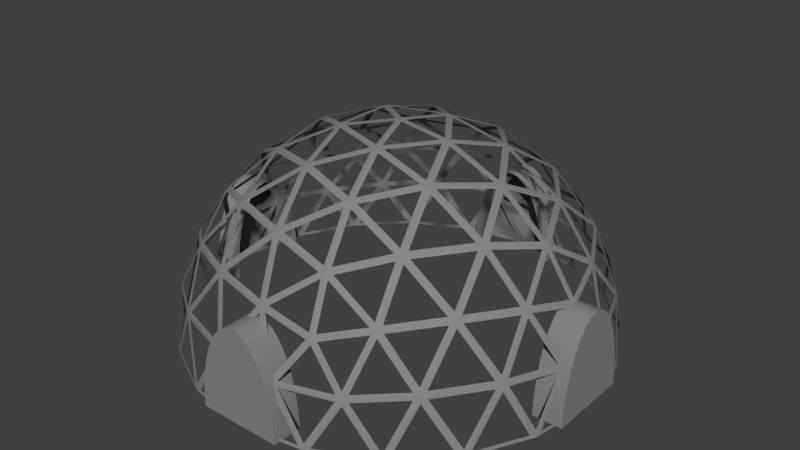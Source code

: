 # Source: growhouse_framework.blend  (saved by Blender 2.77.0; exported with 4.5.12 LTS)
import bpy
from mathutils import Matrix  # noqa: F401  (used for matrix-valued properties, if any)

bpy.ops.wm.read_factory_settings(use_empty=True)
scene = bpy.context.scene
scene.name = 'Scene'

# ---- collections
col_collection_1 = bpy.data.collections.new('Collection 1'); scene.collection.children.link(col_collection_1)

# ---- materials (node trees are filled in below, after node groups)
mat_steel = bpy.data.materials.new('Steel')
mat_steel.alpha_threshold = 0.0
mat_steel.use_transparent_shadow = False
mat_steel.diffuse_color = (0.2462, 0.2462, 0.2462, 1.0)
mat_steel.roughness = 0.5
mat_steel.specular_intensity = 0.7901

# ---- material node trees

# ---- world
world_world = bpy.data.worlds.new('World'); scene.world = world_world
world_world.color = (0.05088, 0.05088, 0.05088)
world_world.use_sun_shadow = False
world_world.sun_shadow_jitter_overblur = 0.0
world_world.cycles.sampling_method = 'MANUAL'

# ---- meshes
me_framework = bpy.data.meshes.new('Framework')
me_framework.from_pydata([(4.3, 2.25, 0.0), (5.0, 2.25, 0.0), (4.3, 2.207, -0.1951), (5.0, 2.207, -0.1951), (4.3, 2.079, -0.3827), (5.0, 2.079, -0.3827), (4.3, 1.871, -0.5556), (4.3, 1.591, -0.7071), (4.3, 1.25, -0.8315), (5.0, 1.25, -0.8315), (4.3, 0.861, -0.9239), (4.3, 0.439, -0.9808), (5.0, 0.439, -0.9808), (4.3, 1.48e-07, -1.0), (5.0, 1.043e-07, -1.0), (4.3, 2.238e-06, 1.0), (5.0, 2.194e-06, 1.0), (4.3, 0.439, 0.9808), (5.0, 0.439, 0.9808), (4.3, 0.861, 0.9239), (4.3, 1.25, 0.8315), (5.0, 1.25, 0.8315), (4.3, 1.591, 0.7071), (4.3, 1.871, 0.5556), (5.0, 1.871, 0.5556), (4.3, 2.079, 0.3827), (4.3, 2.207, 0.1951), (0.0, 2.25, 4.3), (0.0, 2.25, 5.0), (0.1951, 2.207, 4.3), (0.1951, 2.207, 5.0), (0.3827, 2.079, 4.3), (0.5556, 1.871, 4.3), (0.7071, 1.591, 4.3), (0.8315, 1.25, 4.3), (0.9239, 0.861, 4.3), (0.9239, 0.861, 5.0), (0.9808, 0.439, 4.3), (0.9808, 0.439, 5.0), (1.0, 3.797e-07, 4.3), (-1.0, 2.382e-06, 4.3), (-0.9808, 0.439, 4.3), (-0.9239, 0.861, 4.3), (-0.9239, 0.861, 5.0), (-0.8315, 1.25, 4.3), (-0.8315, 1.25, 5.0), (-0.7071, 1.591, 4.3), (-0.5556, 1.871, 4.3), (-0.3827, 2.079, 4.3), (-0.1951, 2.207, 4.3), (0.0, 2.25, -4.3), (0.1951, 2.207, -4.3), (0.3827, 2.079, -4.3), (0.5556, 1.871, -4.3), (0.7071, 1.591, -5.0), (0.7071, 1.591, -4.3), (0.8315, 1.25, -4.3), (0.9239, 0.861, -4.3), (0.9808, 0.439, -4.3), (1.0, -3.994e-08, -5.0), (1.0, -3.994e-08, -4.3), (-1.0, 1.963e-06, -4.3), (-0.9808, 0.439, -5.0), (-0.9808, 0.439, -4.3), (-0.9239, 0.861, -5.0), (-0.9239, 0.861, -4.3), (-0.8315, 1.25, -4.3), (-0.7071, 1.591, -4.3), (-0.5556, 1.871, -4.3), (-0.3827, 2.079, -4.3), (-0.1951, 2.207, -4.3), (-4.3, 2.25, 0.0), (-4.3, 2.207, -0.1951), (-4.3, 2.079, -0.3827), (-4.3, 1.871, -0.5556), (-4.3, 1.591, -0.7071), (-4.3, 1.25, -0.8315), (-4.3, 0.861, -0.9239), (-4.3, 0.439, -0.9808), (-4.3, 1.043e-07, -1.0), (-4.3, 2.194e-06, 1.0), (-4.3, 0.439, 0.9808), (-4.3, 0.861, 0.9239), (-4.3, 1.25, 0.8315), (-4.3, 1.591, 0.7071), (-5.0, 1.871, 0.5556), (-4.3, 1.871, 0.5556), (-4.3, 2.079, 0.3827), (-4.3, 2.207, 0.1951), (-5.0, 1.871, -0.5556), (-5.0, 1.48e-07, -1.0), (-5.0, 0.861, 0.9239), (1.385, 2.241, 4.262), (-3.625, 2.241, 2.634), (-3.625, 2.241, -2.634), (1.385, 2.241, -4.262), (4.481, 2.241, 0.0), (0.0, 5.01, 0.0), (4.793, 1.258, 0.7396), (4.765, 6.767e-08, 1.548), (4.765, -6.767e-08, -1.548), (4.793, 1.258, -0.7396), (0.7776, 1.258, 4.787), (-7.007e-08, 2.19e-07, 5.01), (2.945, 1.772e-07, 4.053), (2.184, 1.258, 4.33), (-4.312, 1.258, 2.219), (-4.765, 6.767e-08, 1.548), (-2.945, 1.772e-07, 4.053), (-3.443, 1.258, 3.415), (-3.443, 1.258, -3.415), (-2.945, -1.772e-07, -4.053), (-4.765, -6.767e-08, -1.548), (-4.312, 1.258, -2.219), (2.184, 1.258, -4.33), (2.945, -1.772e-07, -4.053), (7.007e-08, -2.19e-07, -5.01), (0.7776, 1.258, -4.787), (4.164, 2.517, 1.197), (3.448, 2.634, 2.505), (2.425, 2.517, 3.59), (0.1485, 2.517, 4.33), (-1.317, 2.634, 4.053), (-2.665, 2.517, 3.415), (-4.072, 2.517, 1.479), (-4.262, 2.634, 0.0), (-4.072, 2.517, -1.479), (-2.665, 2.517, -3.415), (-1.317, 2.634, -4.053), (0.1485, 2.517, -4.33), (2.425, 2.517, -3.59), (3.448, 2.634, -2.505), (4.164, 2.517, -1.197), (0.3888, 4.849, 1.197), (0.8139, 4.262, 2.505), (1.166, 3.294, 3.59), (3.775, 3.294, 0.0), (2.634, 4.262, 0.0), (1.258, 4.849, 0.0), (-1.018, 4.849, 0.7396), (-2.131, 4.262, 1.548), (-3.054, 3.294, 2.219), (-1.018, 4.849, -0.7396), (-2.131, 4.262, -1.548), (-3.054, 3.294, -2.219), (0.3888, 4.849, -1.197), (0.8139, 4.262, -2.505), (1.166, 3.294, -3.59), (1.813, 4.481, -1.317), (3.197, 3.625, -1.317), (2.241, 3.625, -2.634), (-0.6924, 4.481, -2.131), (-0.2645, 3.625, -3.448), (-1.813, 3.625, -2.945), (-2.241, 4.481, 0.0), (-3.361, 3.625, -0.8139), (-3.361, 3.625, 0.8139), (-0.6924, 4.481, 2.131), (-1.813, 3.625, 2.945), (-0.2645, 3.625, 3.448), (1.813, 4.481, 1.317), (2.241, 3.625, 2.634), (3.197, 3.625, 1.317), (4.318, 1.385, -2.131), (4.053, -2.599e-07, -2.945), (3.361, 1.385, -3.448), (-0.6924, 1.385, -4.765), (-1.548, -2.439e-06, -4.765), (-2.241, 1.385, -4.262), (-4.746, 1.385, -0.8139), (-5.01, 3.149e-06, 1.907e-06), (-4.746, 1.385, 0.8139), (-2.241, 1.385, 4.262), (-1.548, -3.859e-06, 4.765), (-0.6924, 1.385, 4.765), (3.361, 1.385, 3.448), (4.053, -9.58e-06, 2.945), (4.318, 1.385, 2.131), (1.548, -2.083e-07, -4.765), (-4.053, -1.287e-07, -2.945), (-4.053, 1.287e-07, 2.945), (1.548, 2.083e-07, 4.765), (5.01, 0.0, 0.0), (1.435, 2.322, 4.18), (2.284, 2.547, 3.631), (1.257, 3.182, 3.631), (-3.532, 2.322, 2.656), (-2.747, 2.547, 3.294), (-3.065, 3.182, 2.317), (-3.618, 2.322, -2.538), (-3.982, 2.547, -1.595), (-3.151, 3.182, -2.199), (1.296, 2.322, -4.225), (0.2863, 2.547, -4.28), (1.118, 3.182, -3.676), (4.418, 2.322, -0.07315), (4.159, 2.547, -1.05), (3.842, 3.182, -0.07315), (1.128, 4.859, -0.07315), (0.4182, 4.859, -1.05), (0.1007, 4.99, -0.07315), (2.5, 4.311, -0.0805), (1.829, 4.49, -1.156), (1.376, 4.791, -0.08051), (3.67, 3.374, -0.08051), (3.198, 3.644, -1.156), (2.738, 4.164, -0.08051), (1.239, 4.827, -0.1537), (1.692, 4.526, -1.229), (0.529, 4.827, -1.131), (1.665, 4.49, -1.382), (0.849, 4.311, -2.352), (0.5018, 4.791, -1.284), (2.618, 4.236, -0.161), (3.078, 3.717, -1.236), (1.947, 4.415, -1.236), (3.054, 3.678, -1.397), (2.273, 3.678, -2.473), (1.923, 4.376, -1.397), (1.778, 4.415, -1.47), (2.127, 3.717, -2.546), (0.9622, 4.236, -2.44), (2.088, 3.644, -2.684), (1.211, 3.374, -3.465), (0.9227, 4.164, -2.579), (3.763, 3.267, -0.1537), (4.081, 2.632, -1.131), (3.292, 3.537, -1.229), (4.061, 2.591, -1.284), (3.476, 2.687, -2.352), (3.272, 3.497, -1.382), (3.154, 3.565, -1.47), (3.359, 2.755, -2.44), (2.373, 3.565, -2.546), (3.311, 2.687, -2.579), (2.476, 2.591, -3.465), (2.326, 3.497, -2.684), (2.186, 3.537, -2.751), (2.337, 2.632, -3.532), (1.309, 3.267, -3.532), (2.284, 2.547, -3.631), (1.435, 2.322, -4.18), (1.257, 3.182, -3.631), (0.279, 4.859, -1.096), (-0.8697, 4.859, -0.7223), (-0.03846, 4.99, -0.1184), (0.6958, 4.311, -2.402), (-0.5342, 4.49, -2.097), (0.3487, 4.791, -1.334), (1.057, 3.374, -3.515), (-0.1111, 3.644, -3.399), (0.7695, 4.164, -2.629), (0.2367, 4.827, -1.226), (-0.6462, 4.526, -1.989), (-0.912, 4.827, -0.8526), (-0.8002, 4.49, -2.01), (-1.975, 4.311, -1.534), (-1.066, 4.791, -0.874), (0.6559, 4.236, -2.54), (-0.2247, 3.717, -3.31), (-0.5741, 4.415, -2.234), (-0.3853, 3.678, -3.337), (-1.65, 3.678, -2.926), (-0.7347, 4.376, -2.261), (-0.8488, 4.415, -2.145), (-1.764, 3.717, -2.81), (-2.023, 4.236, -1.669), (-1.908, 3.644, -2.815), (-2.922, 3.374, -2.222), (-2.168, 4.164, -1.675), (1.017, 3.267, -3.627), (0.1855, 2.632, -4.23), (-0.1518, 3.537, -3.51), (0.03366, 2.591, -4.259), (-1.163, 2.687, -4.033), (-0.3036, 3.497, -3.539), (-0.4235, 3.565, -3.454), (-1.283, 2.755, -3.948), (-1.688, 3.565, -3.043), (-1.43, 2.687, -3.946), (-2.531, 2.591, -3.426), (-1.834, 3.497, -3.041), (-1.941, 3.537, -2.929), (-2.637, 2.632, -3.313), (-2.954, 3.267, -2.336), (-2.747, 2.547, -3.294), (-3.532, 2.322, -2.656), (-3.065, 3.182, -2.317), (-0.9557, 4.859, -0.6039), (-0.9557, 4.859, 0.6039), (-0.1245, 4.99, 0.0), (-2.07, 4.311, -1.404), (-2.159, 4.49, -0.1398), (-1.161, 4.791, -0.7438), (-3.016, 3.374, -2.092), (-3.267, 3.644, -0.9447), (-2.262, 4.164, -1.544), (-1.093, 4.827, -0.6039), (-2.091, 4.526, 0.0), (-1.093, 4.827, 0.6039), (-2.159, 4.49, 0.1398), (-2.07, 4.311, 1.404), (-1.161, 4.791, 0.7438), (-2.213, 4.236, -1.409), (-3.217, 3.717, -0.809), (-2.302, 4.415, -0.1444), (-3.292, 3.678, -0.6646), (-3.292, 3.678, 0.6646), (-2.377, 4.376, 0.0), (-2.302, 4.415, 0.1444), (-3.217, 3.717, 0.809), (-2.213, 4.236, 1.409), (-3.267, 3.644, 0.9447), (-3.016, 3.374, 2.092), (-2.262, 4.164, 1.544), (-3.135, 3.267, -2.088), (-3.966, 2.632, -1.484), (-3.385, 3.537, -0.9405), (-4.04, 2.591, -1.348), (-4.195, 2.687, -0.1402), (-3.459, 3.497, -0.8048), (-3.416, 3.565, -0.6646), (-4.152, 2.755, 0.0), (-3.416, 3.565, 0.6646), (-4.195, 2.687, 0.1402), (-4.04, 2.591, 1.348), (-3.459, 3.497, 0.8048), (-3.385, 3.537, 0.9405), (-3.966, 2.632, 1.484), (-3.135, 3.267, 2.088), (-3.982, 2.547, 1.595), (-3.618, 2.322, 2.538), (-3.151, 3.182, 2.199), (-0.8697, 4.859, 0.7223), (0.279, 4.859, 1.096), (-0.03846, 4.99, 0.1184), (-1.975, 4.311, 1.534), (-0.8002, 4.49, 2.01), (-1.066, 4.791, 0.874), (-2.922, 3.374, 2.222), (-1.908, 3.644, 2.815), (-2.168, 4.164, 1.675), (-0.912, 4.827, 0.8526), (-0.6462, 4.526, 1.989), (0.2367, 4.827, 1.226), (-0.5342, 4.49, 2.097), (0.6958, 4.311, 2.402), (0.3487, 4.791, 1.334), (-2.023, 4.236, 1.669), (-1.764, 3.717, 2.81), (-0.8488, 4.415, 2.145), (-1.65, 3.678, 2.926), (-0.3853, 3.678, 3.337), (-0.7347, 4.376, 2.261), (-0.5741, 4.415, 2.234), (-0.2247, 3.717, 3.31), (0.6559, 4.236, 2.54), (-0.1111, 3.644, 3.399), (1.057, 3.374, 3.515), (0.7695, 4.164, 2.629), (-2.954, 3.267, 2.336), (-2.637, 2.632, 3.313), (-1.941, 3.537, 2.929), (-2.531, 2.591, 3.426), (-1.43, 2.687, 3.946), (-1.834, 3.497, 3.041), (-1.688, 3.565, 3.043), (-1.283, 2.755, 3.948), (-0.4235, 3.565, 3.454), (-1.163, 2.687, 4.033), (0.03366, 2.591, 4.259), (-0.3036, 3.497, 3.539), (-0.1518, 3.537, 3.51), (0.1855, 2.632, 4.23), (1.017, 3.267, 3.627), (0.2863, 2.547, 4.28), (1.296, 2.322, 4.225), (1.118, 3.182, 3.676), (0.4182, 4.859, 1.05), (1.128, 4.859, 0.07315), (0.1007, 4.99, 0.07315), (0.849, 4.311, 2.352), (1.665, 4.49, 1.382), (0.5018, 4.791, 1.284), (1.211, 3.374, 3.465), (2.088, 3.644, 2.684), (0.9227, 4.164, 2.579), (0.529, 4.827, 1.131), (1.692, 4.526, 1.229), (1.239, 4.827, 0.1537), (1.829, 4.49, 1.156), (2.5, 4.311, 0.0805), (1.376, 4.791, 0.0805), (0.9622, 4.236, 2.44), (2.127, 3.717, 2.546), (1.778, 4.415, 1.47), (2.273, 3.678, 2.473), (3.054, 3.678, 1.397), (1.923, 4.376, 1.397), (1.947, 4.415, 1.236), (3.078, 3.717, 1.236), (2.618, 4.236, 0.161), (3.198, 3.644, 1.156), (3.67, 3.374, 0.08051), (2.738, 4.164, 0.0805), (1.309, 3.267, 3.532), (2.337, 2.632, 3.532), (2.186, 3.537, 2.751), (2.476, 2.591, 3.465), (3.311, 2.687, 2.579), (2.326, 3.497, 2.684), (2.373, 3.565, 2.546), (3.359, 2.755, 2.44), (3.154, 3.565, 1.47), (3.476, 2.687, 2.352), (4.061, 2.591, 1.284), (3.272, 3.497, 1.382), (3.292, 3.537, 1.229), (4.081, 2.632, 1.131), (3.763, 3.267, 0.1537), (4.159, 2.547, 1.05), (4.418, 2.322, 0.07315), (3.842, 3.182, 0.07315), (4.735, 1.395, -0.7223), (4.221, 2.423, -1.096), (4.481, 2.197, -0.1184), (4.739, 0.1616, -1.534), (4.374, 1.292, -2.01), (4.762, 1.189, -0.874), (4.725, 1.343, -0.8526), (4.337, 1.446, -1.989), (4.211, 2.37, -1.226), (4.255, 1.53, -2.097), (3.545, 2.55, -2.402), (4.129, 2.455, -1.334), (4.694, 0.08465, -1.669), (4.113, 0.08465, -2.81), (4.329, 1.215, -2.145), (4.027, 0.1693, -2.926), (3.462, 1.3, -3.337), (4.243, 1.3, -2.261), (4.206, 1.461, -2.234), (3.425, 1.461, -3.31), (3.496, 2.481, -2.54), (3.309, 1.53, -3.399), (2.544, 2.455, -3.515), (3.38, 2.55, -2.629), (3.943, 0.08465, -3.043), (3.038, 0.08465, -3.948), (3.378, 1.215, -3.454), (2.924, 0.1616, -4.033), (2.303, 1.189, -4.259), (3.263, 1.292, -3.539), (3.232, 1.446, -3.51), (2.271, 1.343, -4.23), (2.467, 2.37, -3.627), (2.15, 1.395, -4.28), (1.497, 2.197, -4.225), (2.346, 2.423, -3.676), (0.7763, 1.395, -4.727), (0.2625, 2.423, -4.353), (1.272, 2.197, -4.298), (0.005212, 0.1616, -4.981), (-0.5602, 1.292, -4.781), (0.6402, 1.189, -4.799), (0.6493, 1.343, -4.757), (-0.5511, 1.446, -4.74), (0.1355, 2.37, -4.384), (-0.6792, 1.53, -4.695), (-1.189, 2.55, -4.114), (0.007506, 2.455, -4.339), (-0.137, 0.08465, -4.98), (-1.401, 0.08465, -4.78), (-0.7024, 1.215, -4.78), (-1.538, 0.1693, -4.734), (-2.104, 1.3, -4.323), (-0.8393, 1.3, -4.734), (-0.8252, 1.461, -4.691), (-2.089, 1.461, -4.28), (-1.335, 2.481, -4.109), (-2.21, 1.53, -4.197), (-2.557, 2.455, -3.506), (-1.456, 2.55, -4.027), (-1.676, 0.08465, -4.691), (-2.816, 0.08465, -4.109), (-2.241, 1.215, -4.28), (-2.932, 0.1616, -4.027), (-3.339, 1.189, -3.506), (-2.357, 1.292, -4.197), (-2.34, 1.446, -4.158), (-3.322, 1.343, -3.467), (-2.687, 2.37, -3.467), (-3.406, 1.395, -3.368), (-3.555, 2.197, -2.729), (-2.771, 2.423, -3.368), (-4.255, 1.395, -2.199), (-4.059, 2.423, -1.595), (-3.695, 2.197, -2.538), (-4.736, 0.1616, -1.544), (-4.72, 1.292, -0.9447), (-4.366, 1.189, -2.092), (-4.324, 1.343, -2.088), (-4.678, 1.446, -0.9405), (-4.128, 2.37, -1.484), (-4.675, 1.53, -0.8048), (-4.28, 2.55, -0.1402), (-4.125, 2.455, -1.348), (-4.779, 0.08465, -1.409), (-4.979, 0.08465, -0.1444), (-4.763, 1.215, -0.809), (-4.978, 0.1693, 1.907e-06), (-4.762, 1.3, 0.6646), (-4.762, 1.3, -0.6646), (-4.716, 1.461, -0.6646), (-4.716, 1.461, 0.6646), (-4.321, 2.481, 0.0), (-4.675, 1.53, 0.8048), (-4.125, 2.455, 1.348), (-4.28, 2.55, 0.1402), (-4.979, 0.08465, 0.1444), (-4.779, 0.08465, 1.409), (-4.763, 1.215, 0.809), (-4.736, 0.1616, 1.544), (-4.366, 1.189, 2.092), (-4.72, 1.292, 0.9447), (-4.678, 1.446, 0.9405), (-4.324, 1.343, 2.088), (-4.128, 2.37, 1.484), (-4.255, 1.395, 2.199), (-3.695, 2.197, 2.538), (-4.059, 2.423, 1.595), (-3.406, 1.395, 3.368), (-2.771, 2.423, 3.368), (-3.555, 2.197, 2.729), (-2.932, 0.1616, 4.027), (-2.357, 1.292, 4.197), (-3.339, 1.189, 3.506), (-3.322, 1.343, 3.467), (-2.34, 1.446, 4.158), (-2.687, 2.37, 3.467), (-2.21, 1.53, 4.197), (-1.456, 2.55, 4.027), (-2.557, 2.455, 3.506), (-2.816, 0.08465, 4.109), (-1.676, 0.08465, 4.691), (-2.241, 1.215, 4.28), (-1.538, 0.1693, 4.734), (-0.8393, 1.3, 4.734), (-2.104, 1.3, 4.323), (-2.089, 1.461, 4.28), (-0.8252, 1.461, 4.691), (-1.335, 2.481, 4.109), (-0.6792, 1.53, 4.695), (0.007506, 2.455, 4.339), (-1.189, 2.55, 4.114), (-1.401, 0.08465, 4.78), (-0.137, 0.08465, 4.98), (-0.7024, 1.215, 4.78), (0.005211, 0.1616, 4.981), (0.6402, 1.189, 4.799), (-0.5602, 1.292, 4.781), (-0.5511, 1.446, 4.74), (0.6493, 1.343, 4.757), (0.1355, 2.37, 4.384), (0.7763, 1.395, 4.727), (1.272, 2.197, 4.298), (0.2625, 2.423, 4.353), (2.15, 1.395, 4.28), (2.346, 2.423, 3.676), (1.497, 2.197, 4.225), (2.924, 0.1616, 4.033), (3.263, 1.292, 3.539), (2.303, 1.189, 4.259), (2.271, 1.343, 4.23), (3.232, 1.446, 3.51), (2.467, 2.37, 3.627), (3.309, 1.53, 3.399), (3.38, 2.55, 2.629), (2.544, 2.455, 3.515), (3.038, 0.08465, 3.948), (3.943, 0.08464, 3.043), (3.378, 1.215, 3.454), (4.027, 0.1693, 2.926), (4.243, 1.3, 2.261), (3.462, 1.3, 3.337), (3.425, 1.461, 3.31), (4.206, 1.461, 2.234), (3.496, 2.481, 2.54), (4.255, 1.53, 2.097), (4.129, 2.455, 1.334), (3.545, 2.55, 2.402), (4.113, 0.08464, 2.81), (4.694, 0.08465, 1.669), (4.329, 1.215, 2.145), (4.739, 0.1616, 1.534), (4.762, 1.189, 0.874), (4.374, 1.292, 2.01), (4.337, 1.446, 1.989), (4.725, 1.343, 0.8526), (4.211, 2.37, 1.226), (4.735, 1.395, 0.7223), (4.481, 2.197, 0.1184), (4.221, 2.423, 1.096), (2.05, 1.318, -4.353), (0.9007, 1.318, -4.727), (1.396, 2.12, -4.298), (2.813, 0.07692, -4.114), (1.672, 0.07692, -4.695), (2.192, 1.104, -4.339), (2.06, 1.181, -4.384), (1.54, 0.1538, -4.74), (0.9107, 1.181, -4.757), (1.406, 0.07692, -4.781), (0.1422, 0.07692, -4.981), (0.7772, 1.104, -4.799), (-3.507, 1.318, -3.294), (-4.217, 1.318, -2.317), (-3.656, 2.12, -2.656), (-3.043, 0.07692, -3.946), (-3.948, 0.07692, -3.041), (-3.45, 1.104, -3.426), (-3.533, 1.181, -3.313), (-4.032, 0.1538, -2.929), (-4.243, 1.181, -2.336), (-4.113, 0.07692, -2.815), (-4.694, 0.07692, -1.675), (-4.324, 1.104, -2.222), (-4.217, 1.318, 2.317), (-3.507, 1.318, 3.294), (-3.656, 2.12, 2.656), (-4.694, 0.07692, 1.675), (-4.113, 0.07692, 2.815), (-4.324, 1.104, 2.222), (-4.243, 1.181, 2.336), (-4.032, 0.1538, 2.929), (-3.533, 1.181, 3.313), (-3.948, 0.07692, 3.041), (-3.043, 0.07692, 3.946), (-3.45, 1.104, 3.426), (0.9007, 1.318, 4.727), (2.05, 1.318, 4.353), (1.396, 2.12, 4.298), (0.1422, 0.07692, 4.981), (1.406, 0.07692, 4.781), (0.7772, 1.104, 4.799), (0.9107, 1.181, 4.757), (1.54, 0.1538, 4.74), (2.06, 1.181, 4.384), (1.672, 0.07692, 4.695), (2.813, 0.07692, 4.114), (2.192, 1.104, 4.339), (4.774, 1.318, 0.6039), (4.774, 1.318, -0.6039), (4.519, 2.12, 0.0), (4.781, 0.07692, 1.404), (4.982, 0.07692, 0.1398), (4.804, 1.104, 0.7438), (4.806, 1.181, 0.6039), (4.983, 0.1538, 0.0), (4.806, 1.181, -0.6039), (4.982, 0.07692, -0.1398), (4.781, 0.07692, -1.404), (4.804, 1.104, -0.7438), (5.0, 1.871, -0.5556), (5.0, 1.591, -0.7071), (5.0, 0.861, -0.9239), (5.0, 0.861, 0.9239), (5.0, 1.591, 0.7071), (5.0, 2.079, 0.3827), (5.0, 2.207, 0.1951), (0.3827, 2.079, 5.0), (0.5556, 1.871, 5.0), (0.7071, 1.591, 5.0), (0.8315, 1.25, 5.0), (1.0, 3.797e-07, 5.0), (-0.9808, 0.439, 5.0), (-1.0, 2.382e-06, 5.0), (-0.7071, 1.591, 5.0), (-0.5556, 1.871, 5.0), (-0.3827, 2.079, 5.0), (-0.1951, 2.207, 5.0), (0.0, 2.25, -5.0), (0.1951, 2.207, -5.0), (0.3827, 2.079, -5.0), (0.5556, 1.871, -5.0), (0.8315, 1.25, -5.0), (0.9239, 0.861, -5.0), (0.9808, 0.439, -5.0), (-1.0, 1.963e-06, -5.0), (-0.8315, 1.25, -5.0), (-0.7071, 1.591, -5.0), (-0.5556, 1.871, -5.0), (-0.3827, 2.079, -5.0), (-0.1951, 2.207, -5.0), (-5.0, 2.207, -0.1951), (-5.0, 0.861, -0.9239), (-5.0, 0.439, -0.9808), (-5.0, 0.439, 0.9808), (-5.0, 1.25, 0.8315), (-5.0, 2.207, 0.1951), (-5.0, 2.25, 0.0), (-5.0, 2.079, -0.3827), (-5.0, 1.591, -0.7071), (-5.0, 1.25, -0.8315), (-5.0, 2.238e-06, 1.0), (-5.0, 1.591, 0.7071), (-5.0, 2.079, 0.3827), (5.0, 1.591, -0.7071), (5.0, 1.871, -0.5556), (5.0, 2.207, 0.1951), (5.0, 2.079, 0.3827), (0.5556, 1.871, 5.0), (0.3827, 2.079, 5.0), (0.7071, 1.591, 5.0), (0.8315, 1.25, 5.0), (-0.9808, 0.439, 5.0), (-1.0, 2.382e-06, 5.0), (-0.5556, 1.871, 5.0), (-0.7071, 1.591, 5.0), (-0.3827, 2.079, 5.0), (-0.1951, 2.207, 5.0), (0.0, 2.25, -5.0), (0.1951, 2.207, -5.0), (0.3827, 2.079, -5.0), (0.5556, 1.871, -5.0), (0.8315, 1.25, -5.0), (0.9239, 0.861, -5.0), (0.9808, 0.439, -5.0), (-0.8315, 1.25, -5.0), (-0.7071, 1.591, -5.0), (-0.5556, 1.871, -5.0), (-0.3827, 2.079, -5.0), (-0.1951, 2.207, -5.0), (5.0, 2.207, -0.1951), (5.0, 2.25, 0.0), (5.0, 2.079, -0.3827), (5.0, 1.043e-07, -1.0), (5.0, 0.439, -0.9808), (5.0, 0.439, 0.9808), (5.0, 2.194e-06, 1.0), (0.1951, 2.207, 5.0), (0.0, 2.25, 5.0), (0.9808, 0.439, 5.0), (0.9239, 0.861, 5.0), (-0.8315, 1.25, 5.0), (-0.9239, 0.861, 5.0), (-0.9808, 0.439, -5.0), (-0.9239, 0.861, -5.0), (5.0, 1.25, -0.8315), (5.0, 0.861, -0.9239), (5.0, 0.861, 0.9239), (5.0, 1.25, 0.8315), (5.0, 1.591, 0.7071), (5.0, 1.871, 0.5556), (1.0, 3.797e-07, 5.0), (0.7071, 1.591, -5.0), (1.0, -3.994e-08, -5.0), (-1.0, 1.963e-06, -5.0), (-5.0, 2.25, 0.0), (-5.0, 2.207, -0.1951), (-5.0, 2.079, -0.3827), (-5.0, 1.871, -0.5556), (-5.0, 1.591, -0.7071), (-5.0, 1.25, -0.8315), (-5.0, 0.861, -0.9239), (-5.0, 0.439, -0.9808), (-5.0, 1.48e-07, -1.0), (-5.0, 2.238e-06, 1.0), (-5.0, 0.439, 0.9808), (-5.0, 0.861, 0.9239), (-5.0, 1.25, 0.8315), (-5.0, 1.591, 0.7071), (-5.0, 1.871, 0.5556), (-5.0, 2.079, 0.3827), (-5.0, 2.207, 0.1951)], [], [(0, 734, 733, 2), (2, 733, 735, 4), (4, 735, 708, 6), (6, 708, 707, 7), (7, 707, 748, 8), (8, 748, 749, 10), (10, 749, 737, 11), (11, 737, 14, 13), (15, 16, 738, 17), (17, 738, 750, 19), (19, 750, 751, 20), (20, 751, 752, 22), (22, 752, 753, 23), (23, 753, 710, 25), (25, 710, 709, 26), (26, 709, 734, 0), (3, 1, 669, 668, 24, 667, 21, 666, 18, 739, 736, 12, 665, 9, 664, 663, 5), (27, 741, 740, 29), (29, 740, 712, 31), (31, 712, 711, 32), (32, 711, 713, 33), (33, 713, 714, 34), (34, 714, 743, 35), (35, 743, 742, 37), (37, 742, 754, 39), (40, 716, 715, 41), (41, 715, 745, 42), (42, 745, 744, 44), (44, 744, 718, 46), (46, 718, 717, 47), (47, 717, 719, 48), (48, 719, 720, 49), (49, 720, 741, 27), (30, 28, 680, 679, 678, 677, 45, 43, 675, 676, 674, 38, 36, 673, 672, 671, 670), (721, 50, 51, 722), (722, 51, 52, 723), (723, 52, 53, 724), (724, 53, 55, 755), (755, 55, 56, 725), (725, 56, 57, 726), (726, 57, 58, 727), (727, 58, 60, 756), (757, 61, 63, 746), (746, 63, 65, 747), (747, 65, 66, 728), (728, 66, 67, 729), (729, 67, 68, 730), (730, 68, 69, 731), (731, 69, 70, 732), (732, 70, 50, 721), (681, 682, 683, 684, 54, 685, 686, 687, 59, 688, 62, 64, 689, 690, 691, 692, 693), (758, 71, 72, 759), (759, 72, 73, 760), (760, 73, 74, 761), (761, 74, 75, 762), (762, 75, 76, 763), (763, 76, 77, 764), (764, 77, 78, 765), (765, 78, 79, 766), (767, 80, 81, 768), (768, 81, 82, 769), (769, 82, 83, 770), (770, 83, 84, 771), (771, 84, 86, 772), (772, 86, 87, 773), (773, 87, 88, 774), (774, 88, 71, 758), (700, 694, 701, 89, 702, 703, 695, 696, 90, 704, 697, 91, 698, 705, 85, 706, 699), (120, 184, 183, 92), (135, 185, 184, 120), (92, 183, 185, 135), (123, 187, 186, 93), (141, 188, 187, 123), (93, 186, 188, 141), (126, 190, 189, 94), (144, 191, 190, 126), (94, 189, 191, 144), (129, 193, 192, 95), (147, 194, 193, 129), (95, 192, 194, 147), (132, 196, 195, 96), (136, 197, 196, 132), (96, 195, 197, 136), (145, 199, 198, 138), (97, 200, 199, 145), (138, 198, 200, 97), (148, 202, 201, 137), (138, 203, 202, 148), (137, 201, 203, 138), (149, 205, 204, 136), (137, 206, 205, 149), (136, 204, 206, 137), (148, 208, 207, 138), (145, 209, 208, 148), (138, 207, 209, 145), (146, 211, 210, 148), (145, 212, 211, 146), (148, 210, 212, 145), (149, 214, 213, 137), (148, 215, 214, 149), (137, 213, 215, 148), (150, 217, 216, 149), (148, 218, 217, 150), (149, 216, 218, 148), (150, 220, 219, 148), (146, 221, 220, 150), (148, 219, 221, 146), (147, 223, 222, 150), (146, 224, 223, 147), (150, 222, 224, 146), (132, 226, 225, 136), (149, 227, 226, 132), (136, 225, 227, 149), (131, 229, 228, 132), (149, 230, 229, 131), (132, 228, 230, 149), (131, 232, 231, 149), (150, 233, 232, 131), (149, 231, 233, 150), (130, 235, 234, 131), (150, 236, 235, 130), (131, 234, 236, 150), (130, 238, 237, 150), (147, 239, 238, 130), (150, 237, 239, 147), (95, 241, 240, 130), (147, 242, 241, 95), (130, 240, 242, 147), (142, 244, 243, 145), (97, 245, 244, 142), (145, 243, 245, 97), (151, 247, 246, 146), (145, 248, 247, 151), (146, 246, 248, 145), (152, 250, 249, 147), (146, 251, 250, 152), (147, 249, 251, 146), (151, 253, 252, 145), (142, 254, 253, 151), (145, 252, 254, 142), (143, 256, 255, 151), (142, 257, 256, 143), (151, 255, 257, 142), (152, 259, 258, 146), (151, 260, 259, 152), (146, 258, 260, 151), (153, 262, 261, 152), (151, 263, 262, 153), (152, 261, 263, 151), (153, 265, 264, 151), (143, 266, 265, 153), (151, 264, 266, 143), (144, 268, 267, 153), (143, 269, 268, 144), (153, 267, 269, 143), (129, 271, 270, 147), (152, 272, 271, 129), (147, 270, 272, 152), (128, 274, 273, 129), (152, 275, 274, 128), (129, 273, 275, 152), (128, 277, 276, 152), (153, 278, 277, 128), (152, 276, 278, 153), (127, 280, 279, 128), (153, 281, 280, 127), (128, 279, 281, 153), (127, 283, 282, 153), (144, 284, 283, 127), (153, 282, 284, 144), (94, 286, 285, 127), (144, 287, 286, 94), (127, 285, 287, 144), (139, 289, 288, 142), (97, 290, 289, 139), (142, 288, 290, 97), (154, 292, 291, 143), (142, 293, 292, 154), (143, 291, 293, 142), (155, 295, 294, 144), (143, 296, 295, 155), (144, 294, 296, 143), (154, 298, 297, 142), (139, 299, 298, 154), (142, 297, 299, 139), (140, 301, 300, 154), (139, 302, 301, 140), (154, 300, 302, 139), (155, 304, 303, 143), (154, 305, 304, 155), (143, 303, 305, 154), (156, 307, 306, 155), (154, 308, 307, 156), (155, 306, 308, 154), (156, 310, 309, 154), (140, 311, 310, 156), (154, 309, 311, 140), (141, 313, 312, 156), (140, 314, 313, 141), (156, 312, 314, 140), (126, 316, 315, 144), (155, 317, 316, 126), (144, 315, 317, 155), (125, 319, 318, 126), (155, 320, 319, 125), (126, 318, 320, 155), (125, 322, 321, 155), (156, 323, 322, 125), (155, 321, 323, 156), (124, 325, 324, 125), (156, 326, 325, 124), (125, 324, 326, 156), (124, 328, 327, 156), (141, 329, 328, 124), (156, 327, 329, 141), (93, 331, 330, 124), (141, 332, 331, 93), (124, 330, 332, 141), (133, 334, 333, 139), (97, 335, 334, 133), (139, 333, 335, 97), (157, 337, 336, 140), (139, 338, 337, 157), (140, 336, 338, 139), (158, 340, 339, 141), (140, 341, 340, 158), (141, 339, 341, 140), (157, 343, 342, 139), (133, 344, 343, 157), (139, 342, 344, 133), (134, 346, 345, 157), (133, 347, 346, 134), (157, 345, 347, 133), (158, 349, 348, 140), (157, 350, 349, 158), (140, 348, 350, 157), (159, 352, 351, 158), (157, 353, 352, 159), (158, 351, 353, 157), (159, 355, 354, 157), (134, 356, 355, 159), (157, 354, 356, 134), (135, 358, 357, 159), (134, 359, 358, 135), (159, 357, 359, 134), (123, 361, 360, 141), (158, 362, 361, 123), (141, 360, 362, 158), (122, 364, 363, 123), (158, 365, 364, 122), (123, 363, 365, 158), (122, 367, 366, 158), (159, 368, 367, 122), (158, 366, 368, 159), (121, 370, 369, 122), (159, 371, 370, 121), (122, 369, 371, 159), (121, 373, 372, 159), (135, 374, 373, 121), (159, 372, 374, 135), (92, 376, 375, 121), (135, 377, 376, 92), (121, 375, 377, 135), (138, 379, 378, 133), (97, 380, 379, 138), (133, 378, 380, 97), (160, 382, 381, 134), (133, 383, 382, 160), (134, 381, 383, 133), (161, 385, 384, 135), (134, 386, 385, 161), (135, 384, 386, 134), (160, 388, 387, 133), (138, 389, 388, 160), (133, 387, 389, 138), (137, 391, 390, 160), (138, 392, 391, 137), (160, 390, 392, 138), (161, 394, 393, 134), (160, 395, 394, 161), (134, 393, 395, 160), (162, 397, 396, 161), (160, 398, 397, 162), (161, 396, 398, 160), (162, 400, 399, 160), (137, 401, 400, 162), (160, 399, 401, 137), (136, 403, 402, 162), (137, 404, 403, 136), (162, 402, 404, 137), (120, 406, 405, 135), (161, 407, 406, 120), (135, 405, 407, 161), (119, 409, 408, 120), (161, 410, 409, 119), (120, 408, 410, 161), (119, 412, 411, 161), (162, 413, 412, 119), (161, 411, 413, 162), (118, 415, 414, 119), (162, 416, 415, 118), (119, 414, 416, 162), (118, 418, 417, 162), (136, 419, 418, 118), (162, 417, 419, 136), (96, 421, 420, 118), (136, 422, 421, 96), (118, 420, 422, 136), (132, 424, 423, 101), (96, 425, 424, 132), (101, 423, 425, 96), (163, 427, 426, 100), (101, 428, 427, 163), (100, 426, 428, 101), (163, 430, 429, 101), (132, 431, 430, 163), (101, 429, 431, 132), (131, 433, 432, 163), (132, 434, 433, 131), (163, 432, 434, 132), (164, 436, 435, 100), (163, 437, 436, 164), (100, 435, 437, 163), (165, 439, 438, 164), (163, 440, 439, 165), (164, 438, 440, 163), (165, 442, 441, 163), (131, 443, 442, 165), (163, 441, 443, 131), (130, 445, 444, 165), (131, 446, 445, 130), (165, 444, 446, 131), (115, 448, 447, 164), (165, 449, 448, 115), (164, 447, 449, 165), (114, 451, 450, 115), (165, 452, 451, 114), (115, 450, 452, 165), (114, 454, 453, 165), (130, 455, 454, 114), (165, 453, 455, 130), (95, 457, 456, 114), (130, 458, 457, 95), (114, 456, 458, 130), (129, 460, 459, 117), (95, 461, 460, 129), (117, 459, 461, 95), (166, 463, 462, 116), (117, 464, 463, 166), (116, 462, 464, 117), (166, 466, 465, 117), (129, 467, 466, 166), (117, 465, 467, 129), (128, 469, 468, 166), (129, 470, 469, 128), (166, 468, 470, 129), (167, 472, 471, 116), (166, 473, 472, 167), (116, 471, 473, 166), (168, 475, 474, 167), (166, 476, 475, 168), (167, 474, 476, 166), (168, 478, 477, 166), (128, 479, 478, 168), (166, 477, 479, 128), (127, 481, 480, 168), (128, 482, 481, 127), (168, 480, 482, 128), (111, 484, 483, 167), (168, 485, 484, 111), (167, 483, 485, 168), (110, 487, 486, 111), (168, 488, 487, 110), (111, 486, 488, 168), (110, 490, 489, 168), (127, 491, 490, 110), (168, 489, 491, 127), (94, 493, 492, 110), (127, 494, 493, 94), (110, 492, 494, 127), (126, 496, 495, 113), (94, 497, 496, 126), (113, 495, 497, 94), (169, 499, 498, 112), (113, 500, 499, 169), (112, 498, 500, 113), (169, 502, 501, 113), (126, 503, 502, 169), (113, 501, 503, 126), (125, 505, 504, 169), (126, 506, 505, 125), (169, 504, 506, 126), (170, 508, 507, 112), (169, 509, 508, 170), (112, 507, 509, 169), (171, 511, 510, 170), (169, 512, 511, 171), (170, 510, 512, 169), (171, 514, 513, 169), (125, 515, 514, 171), (169, 513, 515, 125), (124, 517, 516, 171), (125, 518, 517, 124), (171, 516, 518, 125), (107, 520, 519, 170), (171, 521, 520, 107), (170, 519, 521, 171), (106, 523, 522, 107), (171, 524, 523, 106), (107, 522, 524, 171), (106, 526, 525, 171), (124, 527, 526, 106), (171, 525, 527, 124), (93, 529, 528, 106), (124, 530, 529, 93), (106, 528, 530, 124), (123, 532, 531, 109), (93, 533, 532, 123), (109, 531, 533, 93), (172, 535, 534, 108), (109, 536, 535, 172), (108, 534, 536, 109), (172, 538, 537, 109), (123, 539, 538, 172), (109, 537, 539, 123), (122, 541, 540, 172), (123, 542, 541, 122), (172, 540, 542, 123), (173, 544, 543, 108), (172, 545, 544, 173), (108, 543, 545, 172), (174, 547, 546, 173), (172, 548, 547, 174), (173, 546, 548, 172), (174, 550, 549, 172), (122, 551, 550, 174), (172, 549, 551, 122), (121, 553, 552, 174), (122, 554, 553, 121), (174, 552, 554, 122), (103, 556, 555, 173), (174, 557, 556, 103), (173, 555, 557, 174), (102, 559, 558, 103), (174, 560, 559, 102), (103, 558, 560, 174), (102, 562, 561, 174), (121, 563, 562, 102), (174, 561, 563, 121), (92, 565, 564, 102), (121, 566, 565, 92), (102, 564, 566, 121), (120, 568, 567, 105), (92, 569, 568, 120), (105, 567, 569, 92), (175, 571, 570, 104), (105, 572, 571, 175), (104, 570, 572, 105), (175, 574, 573, 105), (120, 575, 574, 175), (105, 573, 575, 120), (119, 577, 576, 175), (120, 578, 577, 119), (175, 576, 578, 120), (176, 580, 579, 104), (175, 581, 580, 176), (104, 579, 581, 175), (177, 583, 582, 176), (175, 584, 583, 177), (176, 582, 584, 175), (177, 586, 585, 175), (119, 587, 586, 177), (175, 585, 587, 119), (118, 589, 588, 177), (119, 590, 589, 118), (177, 588, 590, 119), (99, 592, 591, 176), (177, 593, 592, 99), (176, 591, 593, 177), (98, 595, 594, 99), (177, 596, 595, 98), (99, 594, 596, 177), (98, 598, 597, 177), (118, 599, 598, 98), (177, 597, 599, 118), (96, 601, 600, 98), (118, 602, 601, 96), (98, 600, 602, 118), (117, 604, 603, 114), (95, 605, 604, 117), (114, 603, 605, 95), (178, 607, 606, 115), (114, 608, 607, 178), (115, 606, 608, 114), (178, 610, 609, 114), (117, 611, 610, 178), (114, 609, 611, 117), (116, 613, 612, 178), (117, 614, 613, 116), (178, 612, 614, 117), (113, 616, 615, 110), (94, 617, 616, 113), (110, 615, 617, 94), (179, 619, 618, 111), (110, 620, 619, 179), (111, 618, 620, 110), (179, 622, 621, 110), (113, 623, 622, 179), (110, 621, 623, 113), (112, 625, 624, 179), (113, 626, 625, 112), (179, 624, 626, 113), (109, 628, 627, 106), (93, 629, 628, 109), (106, 627, 629, 93), (180, 631, 630, 107), (106, 632, 631, 180), (107, 630, 632, 106), (180, 634, 633, 106), (109, 635, 634, 180), (106, 633, 635, 109), (108, 637, 636, 180), (109, 638, 637, 108), (180, 636, 638, 109), (105, 640, 639, 102), (92, 641, 640, 105), (102, 639, 641, 92), (181, 643, 642, 103), (102, 644, 643, 181), (103, 642, 644, 102), (181, 646, 645, 102), (105, 647, 646, 181), (102, 645, 647, 105), (104, 649, 648, 181), (105, 650, 649, 104), (181, 648, 650, 105), (101, 652, 651, 98), (96, 653, 652, 101), (98, 651, 653, 96), (182, 655, 654, 99), (98, 656, 655, 182), (99, 654, 656, 98), (182, 658, 657, 98), (101, 659, 658, 182), (98, 657, 659, 101), (100, 661, 660, 182), (101, 662, 661, 100), (182, 660, 662, 101)])
me_framework.polygons.foreach_set('use_smooth', [True] * 548)
me_framework.materials.append(mat_steel)
me_framework.use_remesh_preserve_volume = False
me_framework.use_remesh_preserve_attributes = False
me_framework.use_mirror_vertex_groups = False
me_framework.update()

# ---- objects
ob_framework = bpy.data.objects.new('Framework', me_framework)

# ---- transforms, parenting, visibility, modifiers, constraints
ob_framework.location = (0.0, 0.0, 0.0)
ob_framework.rotation_euler = (1.571, 0.0, 0.0)
ob_framework.lineart.crease_threshold = 0.0

# ---- collection membership
col_collection_1.objects.link(ob_framework)

# ---- scene / render settings (as saved in the file)
scene.frame_start = 1; scene.frame_end = 250; scene.frame_set(0)
scene.render.engine = 'BLENDER_EEVEE_NEXT'
scene.render.resolution_percentage = 50
scene.render.dither_intensity = 0.0
scene.cycles.use_denoising = False
scene.cycles.samples = 128
scene.cycles.sampling_pattern = 'TABULATED_SOBOL'
scene.cycles.light_sampling_threshold = 0.0
scene.cycles.use_adaptive_sampling = False
scene.cycles.use_light_tree = False
scene.cycles.blur_glossy = 0.0
scene.cycles.sample_clamp_indirect = 0.0
scene.view_settings.view_transform = 'Standard'
bpy.context.view_layer.update()

# ---- added for rendering (the .blend has no active camera and no usable light): camera, sun
cam_auto = bpy.data.cameras.new('AutoCamera')
cam_auto.lens = 50.0
cam_auto.sensor_width = 36.0
cam_auto.clip_end = 1000.0
ob_auto_camera = bpy.data.objects.new('AutoCamera', cam_auto)
scene.collection.objects.link(ob_auto_camera)
ob_auto_camera.location = (13.9061, -16.6874, 13.6299)
ob_auto_camera.rotation_euler = (1.09748, -7.21219e-08, 0.694738)
scene.camera = ob_auto_camera
light_auto_sun = bpy.data.lights.new('AutoSun', 'SUN')
light_auto_sun.energy = 3.0
light_auto_sun.angle = 0.0523599
ob_auto_sun = bpy.data.objects.new('AutoSun', light_auto_sun)
scene.collection.objects.link(ob_auto_sun)
ob_auto_sun.rotation_euler = (0.872665, 0.174533, 0.523599)
bpy.context.view_layer.update()
